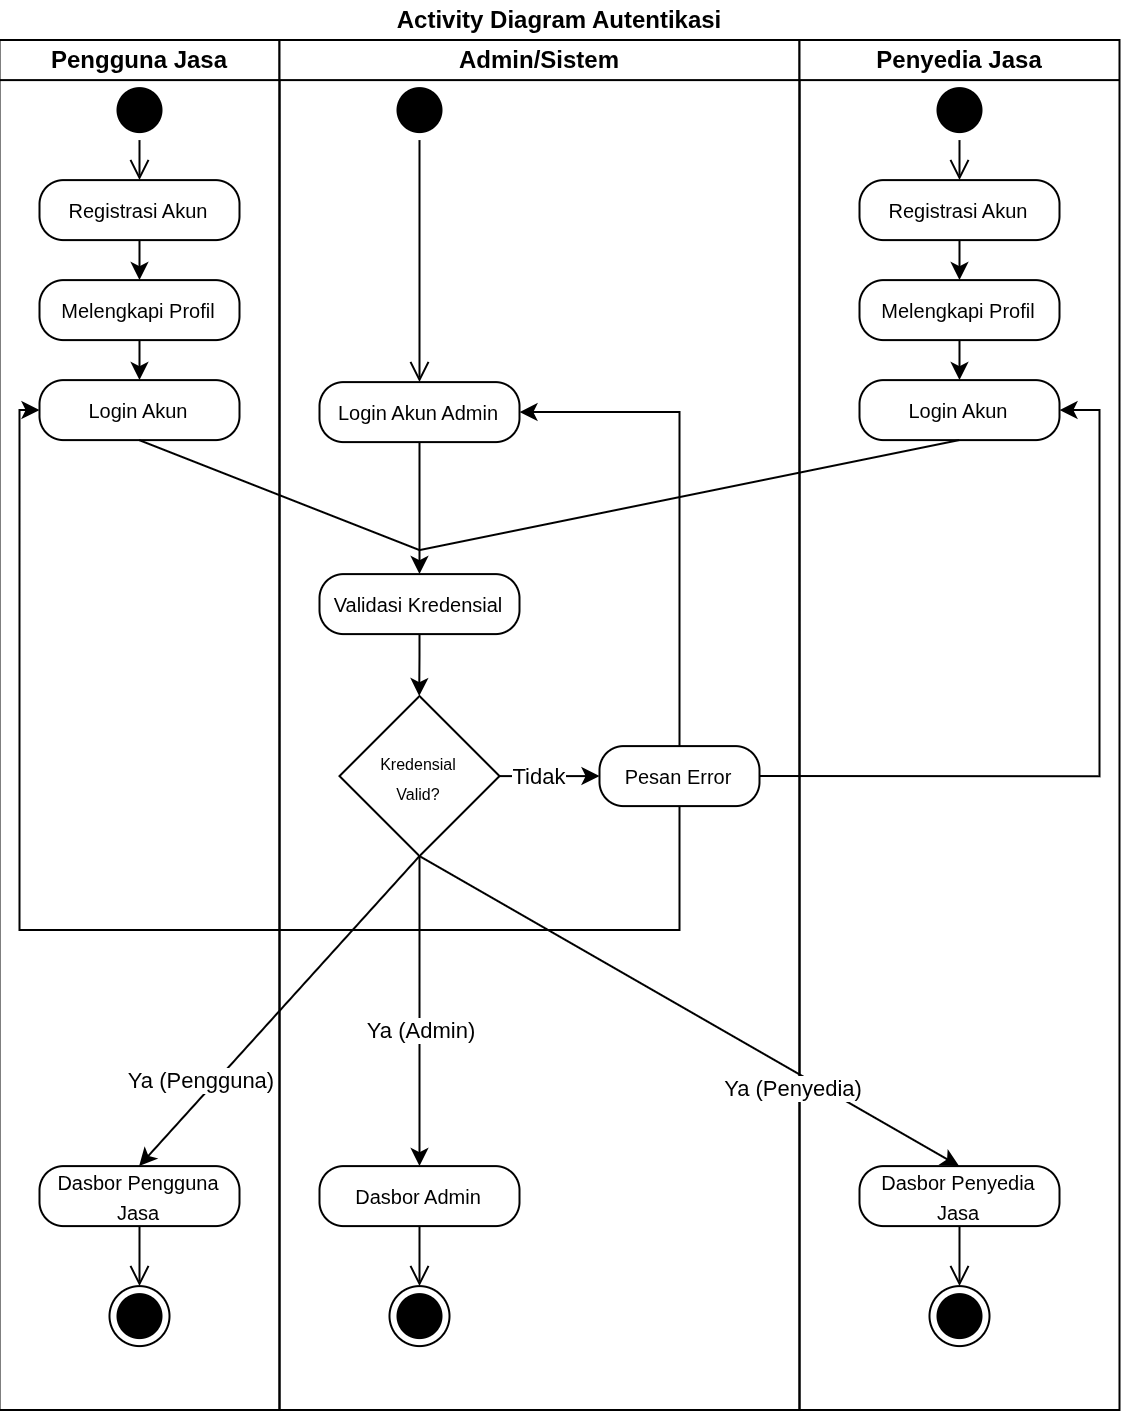

The diagram above was exported from draw.io. Its source (the exported page's mxGraphModel, read from the mxfile embedded in the PNG):
<mxGraphModel dx="966" dy="536" grid="1" gridSize="10" guides="1" tooltips="1" connect="1" arrows="1" fold="1" page="1" pageScale="1" pageWidth="827" pageHeight="1169" math="0" shadow="0">
  <root>
    <mxCell id="K2dhRk3ojtRisxMB3-91-0" />
    <mxCell id="K2dhRk3ojtRisxMB3-91-1" parent="K2dhRk3ojtRisxMB3-91-0" />
    <mxCell id="K2dhRk3ojtRisxMB3-91-2" parent="K2dhRk3ojtRisxMB3-91-1" style="swimlane;childLayout=stackLayout;resizeParent=1;resizeParentMax=0;startSize=20;html=1;fillColor=none;strokeColor=none;" value="Activity Diagram Autentikasi" vertex="1">
      <mxGeometry height="705" width="560" x="70" y="45" as="geometry" />
    </mxCell>
    <mxCell id="K2dhRk3ojtRisxMB3-91-3" parent="K2dhRk3ojtRisxMB3-91-2" style="swimlane;startSize=20;html=1;" value="Pengguna Jasa" vertex="1">
      <mxGeometry height="685" width="140" y="20" as="geometry">
        <mxRectangle height="690" width="40" y="20" as="alternateBounds" />
      </mxGeometry>
    </mxCell>
    <mxCell id="K2dhRk3ojtRisxMB3-91-4" parent="K2dhRk3ojtRisxMB3-91-3" style="ellipse;html=1;shape=startState;fillColor=light-dark(#000000,#FFFFFF);strokeColor=#000000;" value="" vertex="1">
      <mxGeometry height="30" width="30" x="55" y="20" as="geometry" />
    </mxCell>
    <mxCell id="K2dhRk3ojtRisxMB3-91-5" edge="1" parent="K2dhRk3ojtRisxMB3-91-3" source="K2dhRk3ojtRisxMB3-91-6" style="edgeStyle=orthogonalEdgeStyle;rounded=0;orthogonalLoop=1;jettySize=auto;html=1;" target="K2dhRk3ojtRisxMB3-91-8" value="">
      <mxGeometry relative="1" as="geometry">
        <Array as="points">
          <mxPoint x="65" y="100" />
          <mxPoint x="65" y="100" />
        </Array>
      </mxGeometry>
    </mxCell>
    <mxCell id="K2dhRk3ojtRisxMB3-91-6" parent="K2dhRk3ojtRisxMB3-91-3" style="rounded=1;whiteSpace=wrap;html=1;arcSize=40;fontColor=#000000;fillColor=default;strokeColor=default;" value="&lt;span style=&quot;font-size: 10px;&quot;&gt;Registrasi Akun&lt;/span&gt;" vertex="1">
      <mxGeometry height="30" width="100" x="20" y="70" as="geometry" />
    </mxCell>
    <mxCell id="K2dhRk3ojtRisxMB3-91-7" edge="1" parent="K2dhRk3ojtRisxMB3-91-3" source="K2dhRk3ojtRisxMB3-91-4" style="edgeStyle=orthogonalEdgeStyle;html=1;verticalAlign=bottom;endArrow=open;endSize=8;strokeColor=default;rounded=0;" target="K2dhRk3ojtRisxMB3-91-6" value="">
      <mxGeometry relative="1" as="geometry">
        <mxPoint x="45" y="80" as="targetPoint" />
      </mxGeometry>
    </mxCell>
    <mxCell id="K2dhRk3ojtRisxMB3-91-8" parent="K2dhRk3ojtRisxMB3-91-3" style="rounded=1;whiteSpace=wrap;html=1;arcSize=40;fontColor=#000000;fillColor=default;strokeColor=default;" value="&lt;span style=&quot;font-size: 10px;&quot;&gt;Melengkapi Profil&lt;/span&gt;" vertex="1">
      <mxGeometry height="30" width="100" x="20" y="120" as="geometry" />
    </mxCell>
    <mxCell id="K2dhRk3ojtRisxMB3-91-9" parent="K2dhRk3ojtRisxMB3-91-3" style="rounded=1;whiteSpace=wrap;html=1;arcSize=40;fontColor=#000000;fillColor=default;strokeColor=default;" value="&lt;span style=&quot;font-size: 10px;&quot;&gt;Login Akun&lt;/span&gt;" vertex="1">
      <mxGeometry height="30" width="100" x="20" y="170" as="geometry" />
    </mxCell>
    <mxCell id="K2dhRk3ojtRisxMB3-91-10" edge="1" parent="K2dhRk3ojtRisxMB3-91-3" style="edgeStyle=orthogonalEdgeStyle;rounded=0;orthogonalLoop=1;jettySize=auto;html=1;fillColor=default;strokeColor=default;" target="K2dhRk3ojtRisxMB3-91-9" value="">
      <mxGeometry relative="1" as="geometry">
        <Array as="points">
          <mxPoint x="69.99" y="150" />
          <mxPoint x="69.99" y="150" />
        </Array>
        <mxPoint x="70" y="150" as="sourcePoint" />
      </mxGeometry>
    </mxCell>
    <mxCell id="K2dhRk3ojtRisxMB3-91-13" parent="K2dhRk3ojtRisxMB3-91-3" style="rounded=1;whiteSpace=wrap;html=1;arcSize=40;fontColor=#000000;fillColor=default;strokeColor=default;" value="&lt;span style=&quot;font-size: 10px;&quot;&gt;Dasbor Pengguna Jasa&lt;/span&gt;" vertex="1">
      <mxGeometry height="30" width="100" x="20" y="563" as="geometry" />
    </mxCell>
    <mxCell id="unCQGOiJZaarErLE7TaT-14" edge="1" parent="K2dhRk3ojtRisxMB3-91-3" style="rounded=0;orthogonalLoop=1;jettySize=auto;html=1;fillColor=default;strokeColor=default;startArrow=none;startFill=0;endArrow=none;endFill=0;" value="">
      <mxGeometry relative="1" as="geometry">
        <mxPoint x="69.82999999999998" y="200" as="sourcePoint" />
        <mxPoint x="210" y="255" as="targetPoint" />
      </mxGeometry>
    </mxCell>
    <mxCell id="unCQGOiJZaarErLE7TaT-79" edge="1" parent="K2dhRk3ojtRisxMB3-91-3" source="K2dhRk3ojtRisxMB3-91-32" style="rounded=0;orthogonalLoop=1;jettySize=auto;html=1;fillColor=default;strokeColor=default;exitX=0.5;exitY=1;exitDx=0;exitDy=0;" value="">
      <mxGeometry relative="1" as="geometry">
        <mxPoint x="210" y="525" as="sourcePoint" />
        <mxPoint x="69.79999999999998" y="563" as="targetPoint" />
      </mxGeometry>
    </mxCell>
    <mxCell id="unCQGOiJZaarErLE7TaT-102" connectable="0" parent="unCQGOiJZaarErLE7TaT-79" style="edgeLabel;html=1;align=center;verticalAlign=middle;resizable=0;points=[];" value="Ya (Pengguna)" vertex="1">
      <mxGeometry relative="1" x="-0.1154" y="2" as="geometry">
        <mxPoint x="-49" y="42" as="offset" />
      </mxGeometry>
    </mxCell>
    <mxCell id="K2dhRk3ojtRisxMB3-91-59" parent="K2dhRk3ojtRisxMB3-91-3" style="ellipse;html=1;shape=endState;fillColor=#000000;strokeColor=default;" value="" vertex="1">
      <mxGeometry height="30" width="30" x="55" y="623" as="geometry" />
    </mxCell>
    <mxCell id="unCQGOiJZaarErLE7TaT-85" edge="1" parent="K2dhRk3ojtRisxMB3-91-3" source="K2dhRk3ojtRisxMB3-91-13" style="edgeStyle=orthogonalEdgeStyle;html=1;verticalAlign=bottom;endArrow=open;endSize=8;strokeColor=default;rounded=0;entryX=0.5;entryY=0;entryDx=0;entryDy=0;fillColor=default;exitX=0.5;exitY=1;exitDx=0;exitDy=0;" target="K2dhRk3ojtRisxMB3-91-59" value="">
      <mxGeometry relative="1" as="geometry">
        <Array as="points">
          <mxPoint x="70" y="623" />
          <mxPoint x="70" y="623" />
        </Array>
        <mxPoint x="60" y="623" as="sourcePoint" />
        <mxPoint x="60" y="646" as="targetPoint" />
      </mxGeometry>
    </mxCell>
    <mxCell id="K2dhRk3ojtRisxMB3-91-30" parent="K2dhRk3ojtRisxMB3-91-2" style="swimlane;startSize=20;html=1;fillColor=default;strokeColor=default;" value="Admin/Sistem" vertex="1">
      <mxGeometry height="685" width="260" x="140" y="20" as="geometry" />
    </mxCell>
    <mxCell id="K2dhRk3ojtRisxMB3-91-32" parent="K2dhRk3ojtRisxMB3-91-30" style="rhombus;whiteSpace=wrap;html=1;shapeInside=1;align=center;fillColor=default;strokeColor=default;" value="&lt;div&gt;&lt;br/&gt;&lt;/div&gt;" vertex="1">
      <mxGeometry height="80" width="80" x="30" y="328" as="geometry" />
    </mxCell>
    <mxCell id="K2dhRk3ojtRisxMB3-91-34" parent="K2dhRk3ojtRisxMB3-91-30" style="text;html=1;whiteSpace=wrap;strokeColor=none;fillColor=none;align=center;verticalAlign=middle;rounded=0;" value="&lt;font style=&quot;font-size: 8px;&quot;&gt;Kredensial Valid?&lt;/font&gt;" vertex="1">
      <mxGeometry height="30" width="60" x="40" y="353" as="geometry" />
    </mxCell>
    <mxCell id="unCQGOiJZaarErLE7TaT-7" parent="K2dhRk3ojtRisxMB3-91-30" style="ellipse;html=1;shape=startState;fillColor=light-dark(#000000,#FFFFFF);strokeColor=#000000;" value="" vertex="1">
      <mxGeometry height="30" width="30" x="55" y="20" as="geometry" />
    </mxCell>
    <mxCell id="unCQGOiJZaarErLE7TaT-9" parent="K2dhRk3ojtRisxMB3-91-30" style="rounded=1;whiteSpace=wrap;html=1;arcSize=40;fontColor=#000000;fillColor=default;strokeColor=default;" value="&lt;span style=&quot;font-size: 10px;&quot;&gt;Login Akun Admin&lt;/span&gt;" vertex="1">
      <mxGeometry height="30" width="100" x="20" y="171" as="geometry" />
    </mxCell>
    <mxCell id="unCQGOiJZaarErLE7TaT-10" edge="1" parent="K2dhRk3ojtRisxMB3-91-30" source="unCQGOiJZaarErLE7TaT-7" style="edgeStyle=orthogonalEdgeStyle;html=1;verticalAlign=bottom;endArrow=open;endSize=8;strokeColor=default;rounded=0;" target="unCQGOiJZaarErLE7TaT-9" value="">
      <mxGeometry relative="1" as="geometry">
        <mxPoint x="45" y="80" as="targetPoint" />
      </mxGeometry>
    </mxCell>
    <mxCell id="unCQGOiJZaarErLE7TaT-11" parent="K2dhRk3ojtRisxMB3-91-30" style="rounded=1;whiteSpace=wrap;html=1;arcSize=40;fontColor=#000000;fillColor=default;strokeColor=default;" value="&lt;span style=&quot;font-size: 10px;&quot;&gt;Validasi Kredensial&lt;/span&gt;" vertex="1">
      <mxGeometry height="30" width="100" x="20" y="267" as="geometry" />
    </mxCell>
    <mxCell id="unCQGOiJZaarErLE7TaT-77" edge="1" parent="K2dhRk3ojtRisxMB3-91-30" source="unCQGOiJZaarErLE7TaT-11" style="edgeStyle=orthogonalEdgeStyle;rounded=0;orthogonalLoop=1;jettySize=auto;html=1;fillColor=default;strokeColor=default;exitX=0.5;exitY=1;exitDx=0;exitDy=0;" value="">
      <mxGeometry relative="1" as="geometry">
        <Array as="points">
          <mxPoint x="70" y="308" />
        </Array>
        <mxPoint x="69.86000000000001" y="308" as="sourcePoint" />
        <mxPoint x="69.86000000000001" y="328" as="targetPoint" />
      </mxGeometry>
    </mxCell>
    <mxCell id="unCQGOiJZaarErLE7TaT-82" parent="K2dhRk3ojtRisxMB3-91-30" style="rounded=1;whiteSpace=wrap;html=1;arcSize=40;fontColor=#000000;fillColor=default;strokeColor=default;" value="&lt;span style=&quot;font-size: 10px;&quot;&gt;Dasbor Admin&lt;/span&gt;" vertex="1">
      <mxGeometry height="30" width="100" x="20" y="563" as="geometry" />
    </mxCell>
    <mxCell id="unCQGOiJZaarErLE7TaT-87" parent="K2dhRk3ojtRisxMB3-91-30" style="ellipse;html=1;shape=endState;fillColor=#000000;strokeColor=default;" value="" vertex="1">
      <mxGeometry height="30" width="30" x="55" y="623" as="geometry" />
    </mxCell>
    <mxCell id="unCQGOiJZaarErLE7TaT-88" edge="1" parent="K2dhRk3ojtRisxMB3-91-30" style="edgeStyle=orthogonalEdgeStyle;html=1;verticalAlign=bottom;endArrow=open;endSize=8;strokeColor=default;rounded=0;entryX=0.5;entryY=0;entryDx=0;entryDy=0;fillColor=default;exitX=0.5;exitY=1;exitDx=0;exitDy=0;" target="unCQGOiJZaarErLE7TaT-87" value="">
      <mxGeometry relative="1" as="geometry">
        <Array as="points">
          <mxPoint x="70" y="623" />
          <mxPoint x="70" y="623" />
        </Array>
        <mxPoint x="70" y="593" as="sourcePoint" />
        <mxPoint x="60" y="646" as="targetPoint" />
      </mxGeometry>
    </mxCell>
    <mxCell id="unCQGOiJZaarErLE7TaT-99" edge="1" parent="K2dhRk3ojtRisxMB3-91-30" source="unCQGOiJZaarErLE7TaT-9" style="endArrow=classic;html=1;rounded=0;exitX=0.5;exitY=1;exitDx=0;exitDy=0;entryX=0.5;entryY=0;entryDx=0;entryDy=0;" target="unCQGOiJZaarErLE7TaT-11" value="">
      <mxGeometry height="50" relative="1" width="50" as="geometry">
        <mxPoint x="40" y="255" as="sourcePoint" />
        <mxPoint x="70.12000000000012" y="238.49" as="targetPoint" />
      </mxGeometry>
    </mxCell>
    <mxCell id="unCQGOiJZaarErLE7TaT-91" edge="1" parent="K2dhRk3ojtRisxMB3-91-30" source="K2dhRk3ojtRisxMB3-91-32" style="endArrow=classic;html=1;rounded=0;exitX=0.5;exitY=1;exitDx=0;exitDy=0;fillColor=default;strokeColor=default;edgeStyle=orthogonalEdgeStyle;entryX=0.5;entryY=0;entryDx=0;entryDy=0;" target="unCQGOiJZaarErLE7TaT-82" value="">
      <mxGeometry height="50" relative="1" width="50" as="geometry">
        <mxPoint x="30" y="403" as="sourcePoint" />
        <mxPoint x="70" y="483" as="targetPoint" />
      </mxGeometry>
    </mxCell>
    <mxCell id="unCQGOiJZaarErLE7TaT-92" connectable="0" parent="unCQGOiJZaarErLE7TaT-91" style="edgeLabel;html=1;align=center;verticalAlign=middle;resizable=0;points=[];fillColor=default;strokeColor=default;" value="&lt;span style=&quot;background-color: light-dark(#ffffff, var(--ge-dark-color, #121212));&quot;&gt;Ya (Admin)&lt;/span&gt;" vertex="1">
      <mxGeometry relative="1" x="-0.0675" as="geometry">
        <mxPoint y="15" as="offset" />
      </mxGeometry>
    </mxCell>
    <mxCell id="unCQGOiJZaarErLE7TaT-110" parent="K2dhRk3ojtRisxMB3-91-30" style="rounded=1;whiteSpace=wrap;html=1;arcSize=40;fontColor=#000000;fillColor=default;strokeColor=default;" value="&lt;span style=&quot;font-size: 10px;&quot;&gt;Pesan Error&lt;/span&gt;" vertex="1">
      <mxGeometry height="30" width="80" x="160" y="353" as="geometry" />
    </mxCell>
    <mxCell id="unCQGOiJZaarErLE7TaT-112" edge="1" parent="K2dhRk3ojtRisxMB3-91-30" source="unCQGOiJZaarErLE7TaT-110" style="endArrow=classic;html=1;rounded=0;exitX=0.5;exitY=0;exitDx=0;exitDy=0;entryX=1;entryY=0.5;entryDx=0;entryDy=0;edgeStyle=orthogonalEdgeStyle;" target="unCQGOiJZaarErLE7TaT-9" value="">
      <mxGeometry height="50" relative="1" width="50" as="geometry">
        <Array as="points">
          <mxPoint x="200" y="185.97" />
        </Array>
        <mxPoint x="310" y="538" as="sourcePoint" />
        <mxPoint x="460" y="355" as="targetPoint" />
      </mxGeometry>
    </mxCell>
    <mxCell id="K2dhRk3ojtRisxMB3-91-45" parent="K2dhRk3ojtRisxMB3-91-2" style="swimlane;startSize=20;html=1;fillColor=light-dark(#FFFFFF,#FFFFFF);" value="Penyedia Jasa" vertex="1">
      <mxGeometry height="685" width="160" x="400" y="20" as="geometry" />
    </mxCell>
    <mxCell id="unCQGOiJZaarErLE7TaT-0" parent="K2dhRk3ojtRisxMB3-91-45" style="ellipse;html=1;shape=startState;fillColor=light-dark(#000000,#FFFFFF);strokeColor=#000000;" value="" vertex="1">
      <mxGeometry height="30" width="30" x="65" y="20" as="geometry" />
    </mxCell>
    <mxCell id="unCQGOiJZaarErLE7TaT-1" edge="1" parent="K2dhRk3ojtRisxMB3-91-45" source="unCQGOiJZaarErLE7TaT-2" style="edgeStyle=orthogonalEdgeStyle;rounded=0;orthogonalLoop=1;jettySize=auto;html=1;" target="unCQGOiJZaarErLE7TaT-4" value="">
      <mxGeometry relative="1" as="geometry">
        <Array as="points">
          <mxPoint x="75" y="100" />
          <mxPoint x="75" y="100" />
        </Array>
      </mxGeometry>
    </mxCell>
    <mxCell id="unCQGOiJZaarErLE7TaT-2" parent="K2dhRk3ojtRisxMB3-91-45" style="rounded=1;whiteSpace=wrap;html=1;arcSize=40;fontColor=#000000;fillColor=default;strokeColor=default;" value="&lt;span style=&quot;font-size: 10px;&quot;&gt;Registrasi Akun&lt;/span&gt;" vertex="1">
      <mxGeometry height="30" width="100" x="30" y="70" as="geometry" />
    </mxCell>
    <mxCell id="unCQGOiJZaarErLE7TaT-3" edge="1" parent="K2dhRk3ojtRisxMB3-91-45" source="unCQGOiJZaarErLE7TaT-0" style="edgeStyle=orthogonalEdgeStyle;html=1;verticalAlign=bottom;endArrow=open;endSize=8;strokeColor=default;rounded=0;" target="unCQGOiJZaarErLE7TaT-2" value="">
      <mxGeometry relative="1" as="geometry">
        <mxPoint x="55" y="80" as="targetPoint" />
      </mxGeometry>
    </mxCell>
    <mxCell id="unCQGOiJZaarErLE7TaT-4" parent="K2dhRk3ojtRisxMB3-91-45" style="rounded=1;whiteSpace=wrap;html=1;arcSize=40;fontColor=#000000;fillColor=default;strokeColor=default;" value="&lt;span style=&quot;font-size: 10px;&quot;&gt;Melengkapi Profil&lt;/span&gt;" vertex="1">
      <mxGeometry height="30" width="100" x="30" y="120" as="geometry" />
    </mxCell>
    <mxCell id="unCQGOiJZaarErLE7TaT-5" parent="K2dhRk3ojtRisxMB3-91-45" style="rounded=1;whiteSpace=wrap;html=1;arcSize=40;fontColor=#000000;fillColor=default;strokeColor=default;" value="&lt;span style=&quot;font-size: 10px;&quot;&gt;Login Akun&lt;/span&gt;" vertex="1">
      <mxGeometry height="30" width="100" x="30" y="170" as="geometry" />
    </mxCell>
    <mxCell id="unCQGOiJZaarErLE7TaT-6" edge="1" parent="K2dhRk3ojtRisxMB3-91-45" style="edgeStyle=orthogonalEdgeStyle;rounded=0;orthogonalLoop=1;jettySize=auto;html=1;fillColor=default;strokeColor=default;" target="unCQGOiJZaarErLE7TaT-5" value="">
      <mxGeometry relative="1" as="geometry">
        <Array as="points">
          <mxPoint x="79.99000000000001" y="150" />
          <mxPoint x="79.99000000000001" y="150" />
        </Array>
        <mxPoint x="80" y="150" as="sourcePoint" />
      </mxGeometry>
    </mxCell>
    <mxCell id="unCQGOiJZaarErLE7TaT-15" edge="1" parent="K2dhRk3ojtRisxMB3-91-45" style="rounded=0;orthogonalLoop=1;jettySize=auto;html=1;fillColor=default;strokeColor=default;endArrow=none;endFill=0;" value="">
      <mxGeometry relative="1" as="geometry">
        <mxPoint x="79.82999999999998" y="200" as="sourcePoint" />
        <mxPoint x="-190" y="255" as="targetPoint" />
      </mxGeometry>
    </mxCell>
    <mxCell id="unCQGOiJZaarErLE7TaT-80" edge="1" parent="K2dhRk3ojtRisxMB3-91-45" source="K2dhRk3ojtRisxMB3-91-32" style="rounded=0;orthogonalLoop=1;jettySize=auto;html=1;fillColor=default;strokeColor=default;exitX=0.5;exitY=1;exitDx=0;exitDy=0;" value="">
      <mxGeometry relative="1" as="geometry">
        <mxPoint x="-70" y="525" as="sourcePoint" />
        <mxPoint x="79.80000000000001" y="563" as="targetPoint" />
      </mxGeometry>
    </mxCell>
    <mxCell id="unCQGOiJZaarErLE7TaT-106" connectable="0" parent="unCQGOiJZaarErLE7TaT-80" style="edgeLabel;html=1;align=center;verticalAlign=middle;resizable=0;points=[];" value="Ya (Penyedia)" vertex="1">
      <mxGeometry relative="1" x="0.2833" as="geometry">
        <mxPoint x="14" y="17" as="offset" />
      </mxGeometry>
    </mxCell>
    <mxCell id="unCQGOiJZaarErLE7TaT-83" parent="K2dhRk3ojtRisxMB3-91-45" style="rounded=1;whiteSpace=wrap;html=1;arcSize=40;fontColor=#000000;fillColor=default;strokeColor=default;" value="&lt;span style=&quot;font-size: 10px;&quot;&gt;Dasbor Penyedia Jasa&lt;/span&gt;" vertex="1">
      <mxGeometry height="30" width="100" x="30" y="563" as="geometry" />
    </mxCell>
    <mxCell id="unCQGOiJZaarErLE7TaT-89" parent="K2dhRk3ojtRisxMB3-91-45" style="ellipse;html=1;shape=endState;fillColor=#000000;strokeColor=default;" value="" vertex="1">
      <mxGeometry height="30" width="30" x="65" y="623" as="geometry" />
    </mxCell>
    <mxCell id="unCQGOiJZaarErLE7TaT-90" edge="1" parent="K2dhRk3ojtRisxMB3-91-45" style="edgeStyle=orthogonalEdgeStyle;html=1;verticalAlign=bottom;endArrow=open;endSize=8;strokeColor=default;rounded=0;entryX=0.5;entryY=0;entryDx=0;entryDy=0;fillColor=default;exitX=0.5;exitY=1;exitDx=0;exitDy=0;" target="unCQGOiJZaarErLE7TaT-89" value="">
      <mxGeometry relative="1" as="geometry">
        <Array as="points">
          <mxPoint x="80" y="623" />
          <mxPoint x="80" y="623" />
        </Array>
        <mxPoint x="80" y="593" as="sourcePoint" />
        <mxPoint x="70" y="646" as="targetPoint" />
      </mxGeometry>
    </mxCell>
    <mxCell id="unCQGOiJZaarErLE7TaT-111" edge="1" parent="K2dhRk3ojtRisxMB3-91-2" source="unCQGOiJZaarErLE7TaT-110" style="endArrow=classic;html=1;rounded=0;exitX=1;exitY=0.5;exitDx=0;exitDy=0;entryX=1;entryY=0.5;entryDx=0;entryDy=0;edgeStyle=orthogonalEdgeStyle;" target="unCQGOiJZaarErLE7TaT-5" value="">
      <mxGeometry height="50" relative="1" width="50" as="geometry">
        <Array as="points">
          <mxPoint x="550" y="388.03" />
          <mxPoint x="550" y="205" />
        </Array>
        <mxPoint x="270" y="415" as="sourcePoint" />
        <mxPoint x="320" y="365" as="targetPoint" />
      </mxGeometry>
    </mxCell>
    <mxCell id="unCQGOiJZaarErLE7TaT-113" edge="1" parent="K2dhRk3ojtRisxMB3-91-2" source="unCQGOiJZaarErLE7TaT-110" style="endArrow=classic;html=1;rounded=0;exitX=0.5;exitY=1;exitDx=0;exitDy=0;entryX=0;entryY=0.5;entryDx=0;entryDy=0;edgeStyle=orthogonalEdgeStyle;" target="K2dhRk3ojtRisxMB3-91-9" value="">
      <mxGeometry height="50" relative="1" width="50" as="geometry">
        <Array as="points">
          <mxPoint x="340" y="465" />
          <mxPoint x="10" y="465" />
          <mxPoint x="10" y="205" />
        </Array>
        <mxPoint x="440" y="568" as="sourcePoint" />
        <mxPoint x="590" y="385" as="targetPoint" />
      </mxGeometry>
    </mxCell>
    <mxCell id="unCQGOiJZaarErLE7TaT-108" edge="1" parent="K2dhRk3ojtRisxMB3-91-1" source="K2dhRk3ojtRisxMB3-91-32" style="endArrow=classic;html=1;rounded=0;exitX=1;exitY=0.5;exitDx=0;exitDy=0;fillColor=default;strokeColor=default;edgeStyle=orthogonalEdgeStyle;" value="">
      <mxGeometry height="50" relative="1" width="50" as="geometry">
        <mxPoint x="300" y="530" as="sourcePoint" />
        <mxPoint x="370" y="433" as="targetPoint" />
      </mxGeometry>
    </mxCell>
    <mxCell id="unCQGOiJZaarErLE7TaT-109" connectable="0" parent="unCQGOiJZaarErLE7TaT-108" style="edgeLabel;html=1;align=center;verticalAlign=middle;resizable=0;points=[];fillColor=default;strokeColor=default;" value="&lt;span style=&quot;background-color: light-dark(#ffffff, var(--ge-dark-color, #121212));&quot;&gt;Tidak&lt;/span&gt;" vertex="1">
      <mxGeometry relative="1" x="-0.0675" as="geometry">
        <mxPoint x="-4" as="offset" />
      </mxGeometry>
    </mxCell>
  </root>
</mxGraphModel>